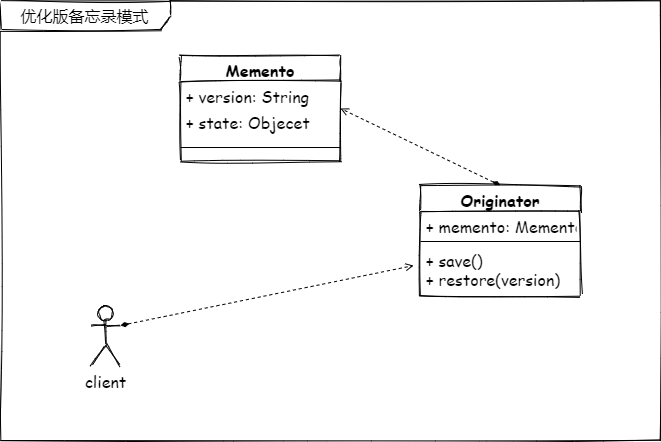

The diagram above was exported from draw.io. Its source (the exported page's mxGraphModel, read from the mxfile embedded in the PNG):
<mxGraphModel dx="944" dy="601" grid="1" gridSize="10" guides="1" tooltips="1" connect="1" arrows="1" fold="1" page="1" pageScale="1" pageWidth="827" pageHeight="1169" math="0" shadow="0">
  <root>
    <mxCell id="0" />
    <mxCell id="1" parent="0" />
    <mxCell id="2" value="优化版备忘录模式" style="shape=umlFrame;whiteSpace=wrap;html=1;sketch=1;width=170;height=30;fontSize=16;fontFamily=Comic Sans MS;" vertex="1" parent="1">
      <mxGeometry x="110" y="585" width="660" height="440" as="geometry" />
    </mxCell>
    <mxCell id="3" value="Memento" style="swimlane;fontStyle=1;align=center;verticalAlign=top;childLayout=stackLayout;horizontal=1;startSize=26;horizontalStack=0;resizeParent=1;resizeParentMax=0;resizeLast=0;collapsible=1;marginBottom=0;sketch=1;fontSize=16;fontFamily=Comic Sans MS;" vertex="1" parent="1">
      <mxGeometry x="290" y="640" width="160" height="106" as="geometry" />
    </mxCell>
    <mxCell id="4" value="+ version: String" style="text;strokeColor=none;fillColor=none;align=left;verticalAlign=top;spacingLeft=4;spacingRight=4;overflow=hidden;rotatable=0;points=[[0,0.5],[1,0.5]];portConstraint=eastwest;fontSize=16;fontFamily=Comic Sans MS;" vertex="1" parent="3">
      <mxGeometry y="26" width="160" height="26" as="geometry" />
    </mxCell>
    <mxCell id="5" value="+ state: Objecet" style="text;strokeColor=none;fillColor=none;align=left;verticalAlign=top;spacingLeft=4;spacingRight=4;overflow=hidden;rotatable=0;points=[[0,0.5],[1,0.5]];portConstraint=eastwest;fontSize=16;fontFamily=Comic Sans MS;" vertex="1" parent="3">
      <mxGeometry y="52" width="160" height="26" as="geometry" />
    </mxCell>
    <mxCell id="6" value="" style="line;strokeWidth=1;fillColor=none;align=left;verticalAlign=middle;spacingTop=-1;spacingLeft=3;spacingRight=3;rotatable=0;labelPosition=right;points=[];portConstraint=eastwest;fontSize=16;fontFamily=Comic Sans MS;" vertex="1" parent="3">
      <mxGeometry y="78" width="160" height="28" as="geometry" />
    </mxCell>
    <mxCell id="7" style="edgeStyle=none;rounded=0;sketch=0;orthogonalLoop=1;jettySize=auto;html=1;exitX=1;exitY=0.3333333333333333;exitDx=0;exitDy=0;exitPerimeter=0;entryX=-0.043;entryY=0.401;entryDx=0;entryDy=0;entryPerimeter=0;dashed=1;startArrow=diamondThin;startFill=1;endArrow=open;endFill=0;fontFamily=Comic Sans MS;fontSize=16;" edge="1" source="8" target="13" parent="1">
      <mxGeometry relative="1" as="geometry" />
    </mxCell>
    <mxCell id="8" value="client" style="shape=umlActor;verticalLabelPosition=bottom;verticalAlign=top;html=1;sketch=1;fontSize=16;fontFamily=Comic Sans MS;" vertex="1" parent="1">
      <mxGeometry x="200" y="890" width="30" height="60" as="geometry" />
    </mxCell>
    <mxCell id="9" style="edgeStyle=none;rounded=0;sketch=0;orthogonalLoop=1;jettySize=auto;html=1;exitX=0.5;exitY=0;exitDx=0;exitDy=0;entryX=1;entryY=0.5;entryDx=0;entryDy=0;dashed=1;startArrow=diamondThin;startFill=1;endArrow=open;endFill=0;fontFamily=Comic Sans MS;fontSize=16;" edge="1" source="10" target="3" parent="1">
      <mxGeometry relative="1" as="geometry" />
    </mxCell>
    <mxCell id="10" value="Originator" style="swimlane;fontStyle=1;align=center;verticalAlign=top;childLayout=stackLayout;horizontal=1;startSize=26;horizontalStack=0;resizeParent=1;resizeParentMax=0;resizeLast=0;collapsible=1;marginBottom=0;sketch=1;fontFamily=Comic Sans MS;fontSize=16;" vertex="1" parent="1">
      <mxGeometry x="530" y="770" width="160" height="110" as="geometry" />
    </mxCell>
    <mxCell id="11" value="+ memento: Memento" style="text;strokeColor=none;fillColor=none;align=left;verticalAlign=top;spacingLeft=4;spacingRight=4;overflow=hidden;rotatable=0;points=[[0,0.5],[1,0.5]];portConstraint=eastwest;fontSize=16;fontFamily=Comic Sans MS;" vertex="1" parent="10">
      <mxGeometry y="26" width="160" height="26" as="geometry" />
    </mxCell>
    <mxCell id="12" value="" style="line;strokeWidth=1;fillColor=none;align=left;verticalAlign=middle;spacingTop=-1;spacingLeft=3;spacingRight=3;rotatable=0;labelPosition=right;points=[];portConstraint=eastwest;fontSize=16;fontFamily=Comic Sans MS;" vertex="1" parent="10">
      <mxGeometry y="52" width="160" height="8" as="geometry" />
    </mxCell>
    <mxCell id="13" value="+ save()&#10;+ restore(version)" style="text;strokeColor=none;fillColor=none;align=left;verticalAlign=top;spacingLeft=4;spacingRight=4;overflow=hidden;rotatable=0;points=[[0,0.5],[1,0.5]];portConstraint=eastwest;fontSize=16;fontFamily=Comic Sans MS;" vertex="1" parent="10">
      <mxGeometry y="60" width="160" height="50" as="geometry" />
    </mxCell>
  </root>
</mxGraphModel>